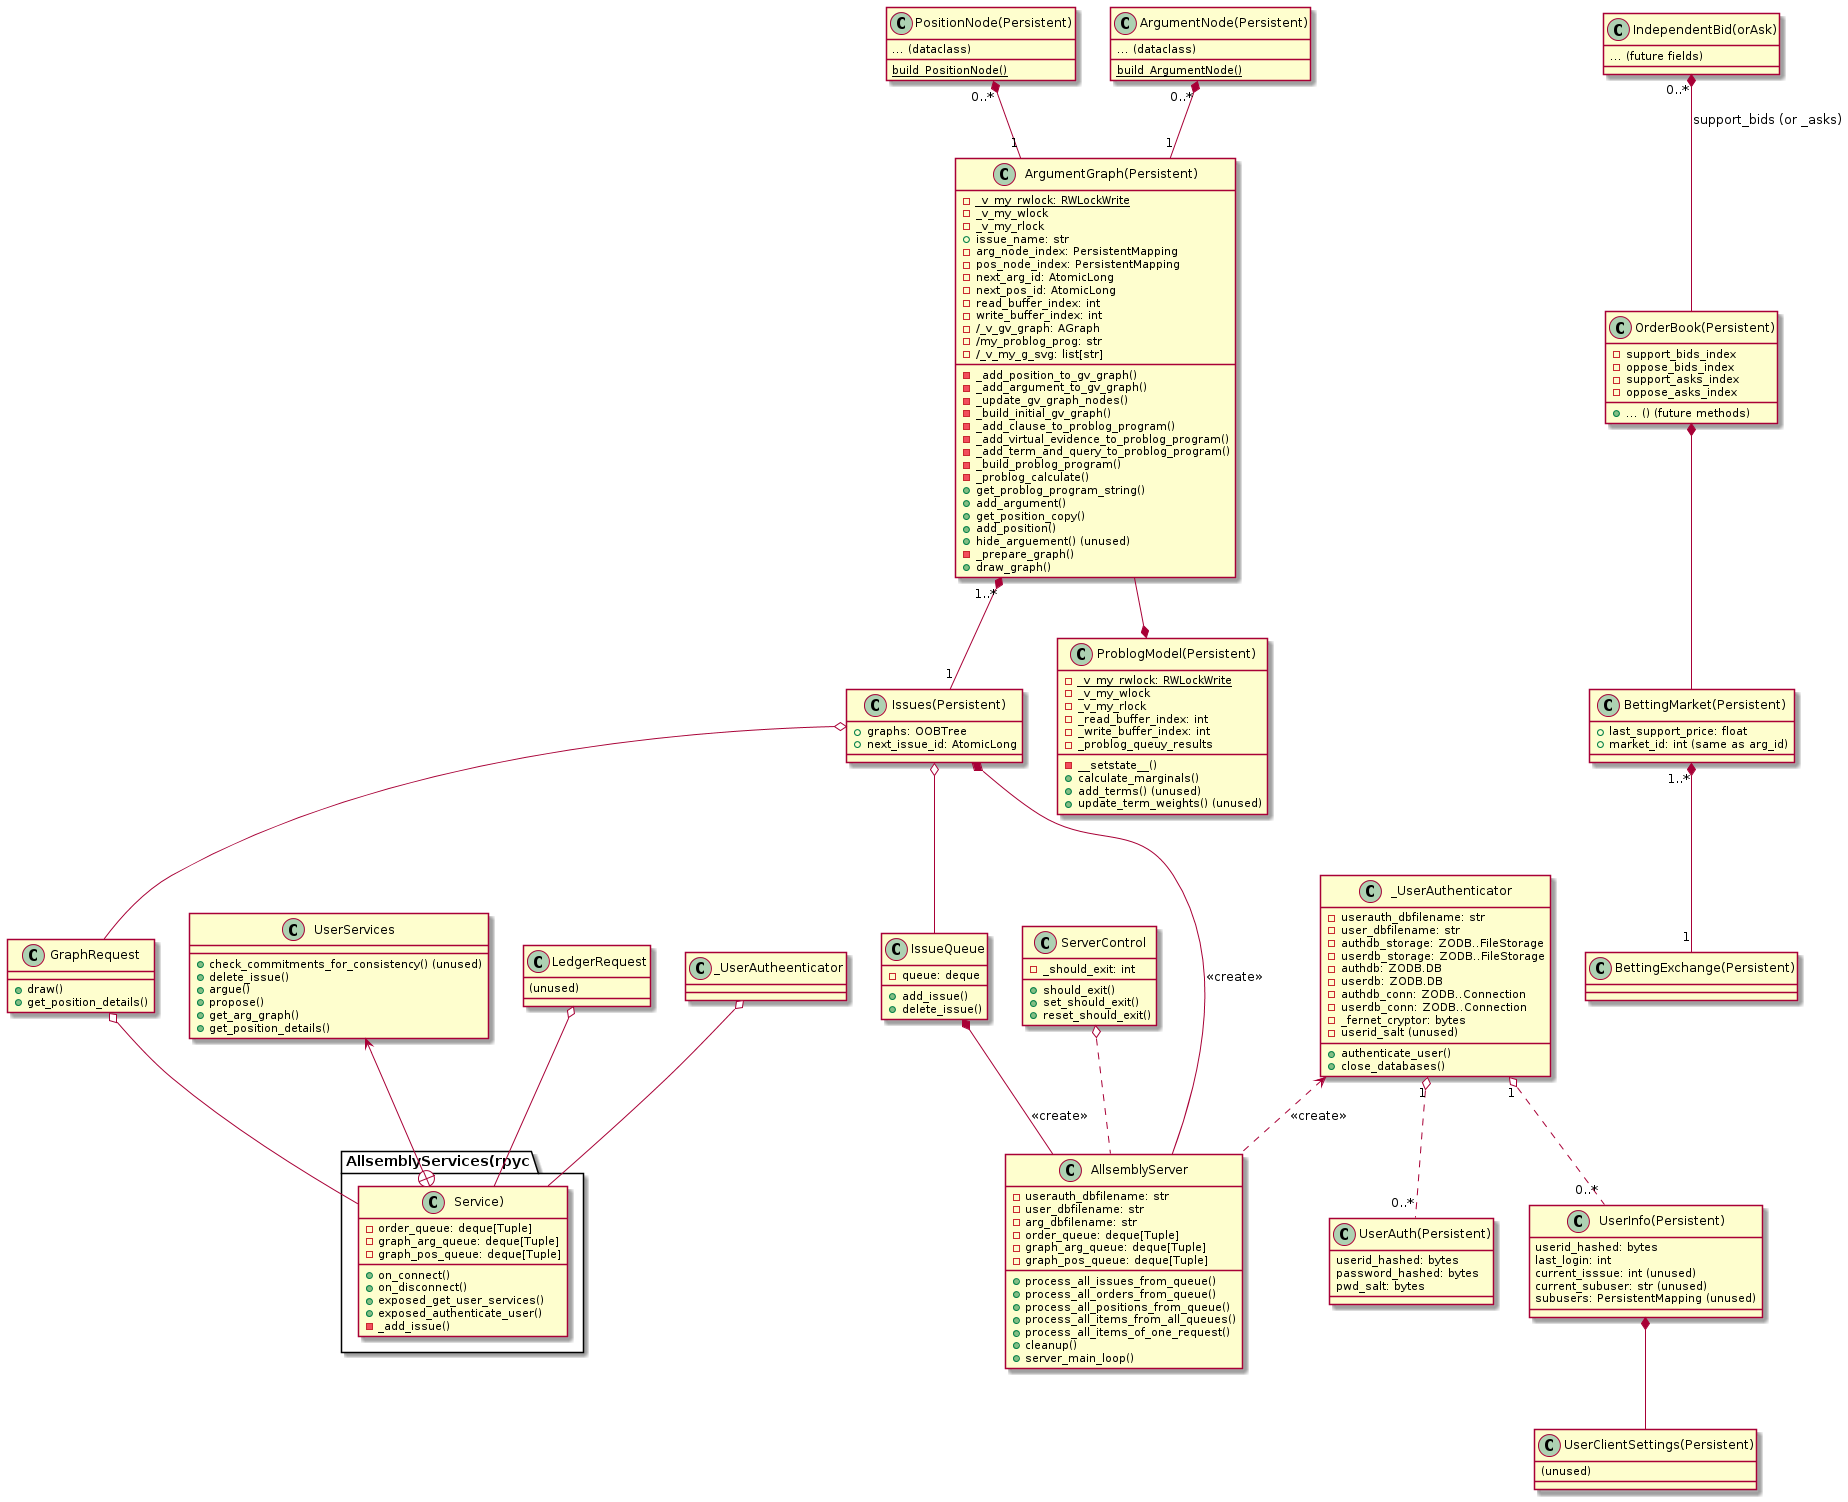

The diagram above was rendered by PlantUML. Its source (embedded in the PNG):
@startuml
class AllsemblyServer {
-userauth_dbfilename: str
-user_dbfilename: str
-arg_dbfilename: str
-order_queue: deque[Tuple]
-graph_arg_queue: deque[Tuple]
-graph_pos_queue: deque[Tuple]
+process_all_issues_from_queue()
+process_all_orders_from_queue()
+process_all_positions_from_queue()
+process_all_items_from_all_queues()
+process_all_items_of_one_request()
+cleanup()
+server_main_loop()
}

class ServerControl {
- _should_exit: int
+ should_exit()
+ set_should_exit()
+ reset_should_exit()
}

ServerControl o.. AllsemblyServer

class Issues(Persistent) {
+ graphs: OOBTree
+ next_issue_id: AtomicLong
}

"Issues(Persistent)" *-- AllsemblyServer: <<create>>

class IssueQueue {
- queue: deque
+ add_issue()
+ delete_issue()
}

IssueQueue *-- AllsemblyServer: <<create>>
"Issues(Persistent)" o-- IssueQueue

class _UserAuthenticator {
- userauth_dbfilename: str
- user_dbfilename: str
- authdb_storage: ZODB..FileStorage
- userdb_storage: ZODB..FileStorage
- authdb: ZODB.DB
- userdb: ZODB.DB
- authdb_conn: ZODB..Connection
- userdb_conn: ZODB..Connection
- _fernet_cryptor: bytes
- {field} userid_salt (unused)
+ authenticate_user()
+ close_databases()
}

_UserAuthenticator <.. AllsemblyServer: <<create>>

class ArgumentGraph(Persistent) {
- {static} _v_my_rwlock: RWLockWrite
- _v_my_wlock
- _v_my_rlock
+ issue_name: str
- arg_node_index: PersistentMapping
- pos_node_index: PersistentMapping
- next_arg_id: AtomicLong
- next_pos_id: AtomicLong
- read_buffer_index: int
- write_buffer_index: int
- /_v_gv_graph: AGraph
- /my_problog_prog: str
- /_v_my_g_svg: list[str]
- _add_position_to_gv_graph()
- _add_argument_to_gv_graph()
- _update_gv_graph_nodes()
- _build_initial_gv_graph()
- _add_clause_to_problog_program()
- _add_virtual_evidence_to_problog_program()
- _add_term_and_query_to_problog_program()
- _build_problog_program()
- _problog_calculate()
+ get_problog_program_string()
+ add_argument()
+ get_position_copy()
+ add_position()
+ hide_arguement() (unused)
- _prepare_graph()
+ draw_graph()
}

"ArgumentGraph(Persistent)" "1..*" *-- "1" "Issues(Persistent)"

class PositionNode(Persistent) {
{field} ... (dataclass)
{static} build_PositionNode()
}

class ArgumentNode(Persistent) {
{field} ... (dataclass)
{static} build_ArgumentNode()
}

"PositionNode(Persistent)" "0..*" *-- "1" "ArgumentGraph(Persistent)"
"ArgumentNode(Persistent)" "0..*" *-- "1" "ArgumentGraph(Persistent)"

class UserAuth(Persistent) {
userid_hashed: bytes
password_hashed: bytes
pwd_salt: bytes
}

class UserInfo(Persistent) {
userid_hashed: bytes
last_login: int
{field} current_isssue: int (unused)
{field} current_subuser: str (unused)
{field} subusers: PersistentMapping (unused)
}

class UserClientSettings(Persistent) {
{field} (unused)
}

_UserAuthenticator "1" o.. "0..*" "UserAuth(Persistent)"
_UserAuthenticator "1" o.. "0..*" "UserInfo(Persistent)"
"UserInfo(Persistent)" *-- "UserClientSettings(Persistent)"

class GraphRequest {
+ draw()
+ get_position_details()
}

"Issues(Persistent)" o-- GraphRequest

class LedgerRequest {
{field} (unused)
}

class AllsemblyServices(rpyc.Service) {
- order_queue: deque[Tuple]
- graph_arg_queue: deque[Tuple]
- graph_pos_queue: deque[Tuple]
+ on_connect()
+ on_disconnect()
+ exposed_get_user_services()
+ exposed_authenticate_user()
- _add_issue()
}

GraphRequest o-- "AllsemblyServices(rpyc.Service)"
LedgerRequest o-- "AllsemblyServices(rpyc.Service)"
_UserAutheenticator o-- "AllsemblyServices(rpyc.Service)"

class UserServices {
+ check_commitments_for_consistency() (unused)
+ delete_issue()
+ argue()
+ propose()
+ get_arg_graph()
+ get_position_details()
}

UserServices <--+ "AllsemblyServices(rpyc.Service)"

class ProblogModel(Persistent) {
- {static} _v_my_rwlock: RWLockWrite
- _v_my_wlock
- _v_my_rlock
- _read_buffer_index: int
- _write_buffer_index: int
- _problog_queuy_results
- __setstate__()
+ calculate_marginals()
+ add_terms() (unused)
+ update_term_weights() (unused)
}

"ArgumentGraph(Persistent)" --* "ProblogModel(Persistent)"

class BettingExchange(Persistent) {
}

class BettingMarket(Persistent) {
+ last_support_price: float
+ {field} market_id: int (same as arg_id)
}

"BettingMarket(Persistent)" "1..*" *-- "1" "BettingExchange(Persistent)"

class OrderBook(Persistent) {
- support_bids_index
- oppose_bids_index
- support_asks_index
- oppose_asks_index
+ ... () (future methods)
}

"OrderBook(Persistent)" *-- "BettingMarket(Persistent)"

class IndependentBid(orAsk) {
{field} ... (future fields)
}

"IndependentBid(orAsk)" "0..*" *-- "OrderBook(Persistent)": support_bids (or _asks)
@enduml